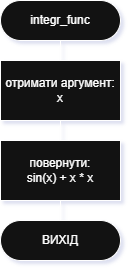

The diagram above was exported from draw.io. Its source (the exported page's mxGraphModel, read from the mxfile embedded in the PNG):
<mxGraphModel dx="1235" dy="1383" grid="1" gridSize="10" guides="1" tooltips="1" connect="1" arrows="1" fold="1" page="1" pageScale="1" pageWidth="827" pageHeight="1169" math="0" shadow="0">
  <root>
    <mxCell id="0" />
    <mxCell id="1" parent="0" />
    <mxCell id="2" style="edgeStyle=orthogonalEdgeStyle;rounded=0;orthogonalLoop=1;jettySize=auto;html=1;exitX=0.5;exitY=1;exitDx=0;exitDy=0;entryX=0.5;entryY=0;entryDx=0;entryDy=0;endArrow=none;endFill=0;" edge="1" source="3" target="5" parent="1">
      <mxGeometry relative="1" as="geometry" />
    </mxCell>
    <mxCell id="3" value="integr_func" style="rounded=1;whiteSpace=wrap;html=1;arcSize=50;" vertex="1" parent="1">
      <mxGeometry x="160" y="80" width="120" height="40" as="geometry" />
    </mxCell>
    <mxCell id="4" style="edgeStyle=orthogonalEdgeStyle;rounded=0;orthogonalLoop=1;jettySize=auto;html=1;exitX=0.5;exitY=1;exitDx=0;exitDy=0;entryX=0.5;entryY=0;entryDx=0;entryDy=0;endArrow=none;endFill=0;" edge="1" source="5" target="7" parent="1">
      <mxGeometry relative="1" as="geometry" />
    </mxCell>
    <mxCell id="5" value="отримати аргумент:&lt;div&gt;x&lt;/div&gt;" style="rounded=0;whiteSpace=wrap;html=1;" vertex="1" parent="1">
      <mxGeometry x="160" y="140" width="120" height="60" as="geometry" />
    </mxCell>
    <mxCell id="6" style="edgeStyle=orthogonalEdgeStyle;rounded=0;orthogonalLoop=1;jettySize=auto;html=1;exitX=0.5;exitY=1;exitDx=0;exitDy=0;entryX=0.5;entryY=0;entryDx=0;entryDy=0;endArrow=none;endFill=0;" edge="1" source="7" target="8" parent="1">
      <mxGeometry relative="1" as="geometry" />
    </mxCell>
    <mxCell id="7" value="повернути:&lt;div&gt;sin(x) + x * x&lt;/div&gt;" style="rounded=0;whiteSpace=wrap;html=1;" vertex="1" parent="1">
      <mxGeometry x="160" y="220" width="120" height="60" as="geometry" />
    </mxCell>
    <mxCell id="8" value="ВИХІД" style="rounded=1;whiteSpace=wrap;html=1;arcSize=50;" vertex="1" parent="1">
      <mxGeometry x="160" y="300" width="120" height="40" as="geometry" />
    </mxCell>
  </root>
</mxGraphModel>